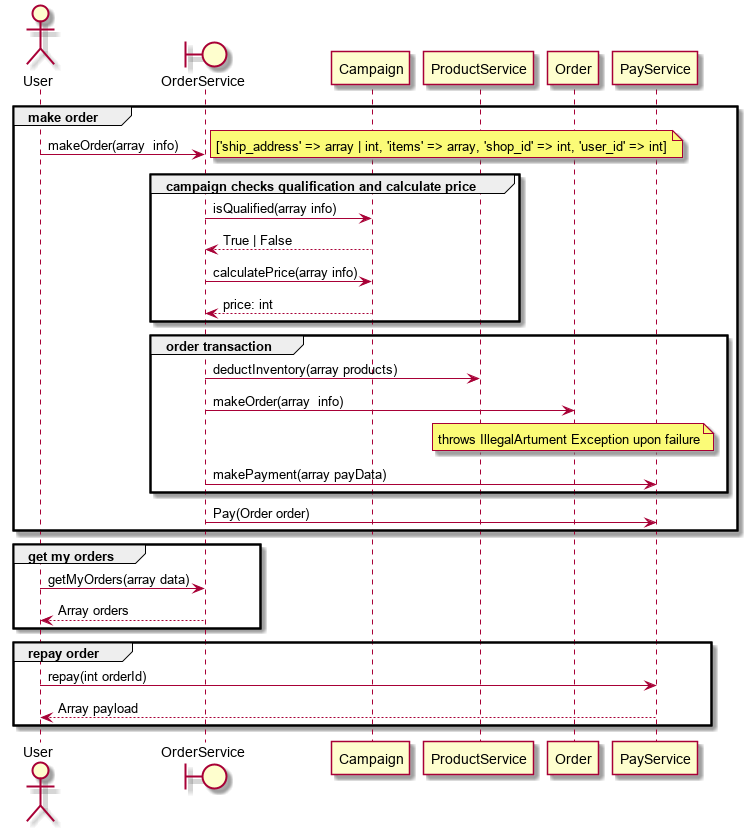

The diagram above was rendered by PlantUML. Its source (embedded in the PNG):
@startuml Order-sequence
actor User
boundary OrderService

group make order
    User -> OrderService: makeOrder(array  info)
    note right : ['ship_address' => array | int, 'items' => array, 'shop_id' => int, 'user_id' => int]
    group campaign checks qualification and calculate price
        OrderService -> Campaign: isQualified(array info)
        Campaign --> OrderService: True | False
        OrderService -> Campaign: calculatePrice(array info)
        Campaign --> OrderService: price: int
    end
    group order transaction
        OrderService -> ProductService: deductInventory(array products)
        OrderService -> Order: makeOrder(array  info)
        note over Order : throws IllegalArtument Exception upon failure
        OrderService -> PayService: makePayment(array payData)
    end
    OrderService -> PayService: Pay(Order order)
end

group get my orders
    User -> OrderService: getMyOrders(array data)
    OrderService --> User: Array orders
end

group repay order
    User -> PayService: repay(int orderId)
    PayService --> User: Array payload
end
@enduml